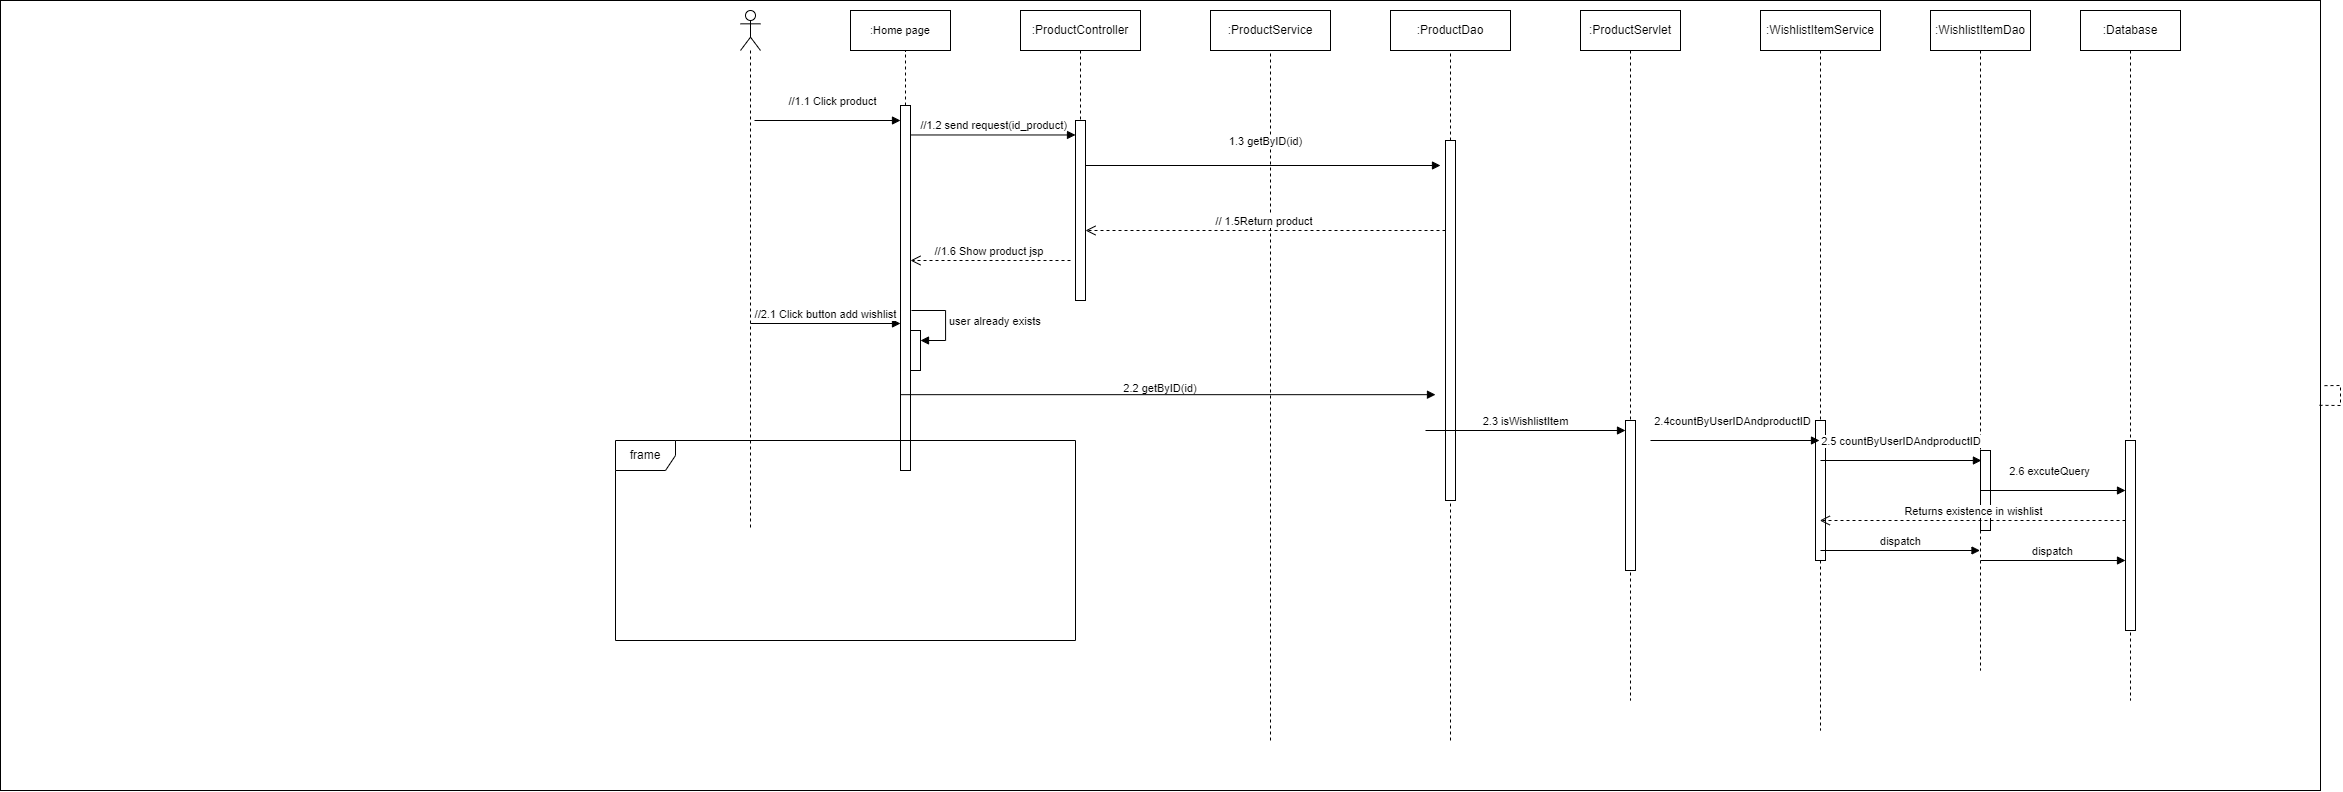

The diagram above was exported from draw.io. Its source (the exported page's mxGraphModel, read from the mxfile embedded in the PNG):
<mxGraphModel dx="2442" dy="2044" grid="1" gridSize="10" guides="1" tooltips="1" connect="1" arrows="1" fold="1" page="1" pageScale="1" pageWidth="827" pageHeight="1169" math="0" shadow="0">
  <root>
    <mxCell id="0" />
    <mxCell id="1" parent="0" />
    <mxCell id="NU5A66ZEuJVnUQoqQWVl-1" value="&#10;&lt;span style=&quot;color: rgb(0, 0, 0); font-family: Helvetica; font-size: 11px; font-style: normal; font-variant-ligatures: normal; font-variant-caps: normal; font-weight: 400; letter-spacing: normal; orphans: 2; text-align: center; text-indent: 0px; text-transform: none; widows: 2; word-spacing: 0px; -webkit-text-stroke-width: 0px; white-space: nowrap; background-color: rgb(255, 255, 255); text-decoration-thickness: initial; text-decoration-style: initial; text-decoration-color: initial; display: inline !important; float: none;&quot;&gt;2.2 getByID(id)&lt;/span&gt;&#10;&#10;" style="rounded=0;whiteSpace=wrap;html=1;" parent="1" vertex="1">
      <mxGeometry x="-540" y="-20" width="2320" height="790" as="geometry" />
    </mxCell>
    <mxCell id="NU5A66ZEuJVnUQoqQWVl-9" value="" style="endArrow=none;dashed=1;html=1;rounded=0;targetPerimeterSpacing=-1;sourcePerimeterSpacing=4;" parent="1" source="NU5A66ZEuJVnUQoqQWVl-1" target="NU5A66ZEuJVnUQoqQWVl-1" edge="1">
      <mxGeometry width="50" height="50" relative="1" as="geometry">
        <mxPoint x="150" y="130" as="sourcePoint" />
        <mxPoint x="200" y="80" as="targetPoint" />
      </mxGeometry>
    </mxCell>
    <mxCell id="gEhT2JGkdckqpTYm2CG8-22" value="" style="shape=umlLifeline;perimeter=lifelinePerimeter;whiteSpace=wrap;html=1;container=1;dropTarget=0;collapsible=0;recursiveResize=0;outlineConnect=0;portConstraint=eastwest;newEdgeStyle={&quot;curved&quot;:0,&quot;rounded&quot;:0};participant=umlActor;fontFamily=Helvetica;fontSize=11;fontColor=default;labelBackgroundColor=default;" parent="1" vertex="1">
      <mxGeometry x="200" y="-10" width="20" height="520" as="geometry" />
    </mxCell>
    <mxCell id="gEhT2JGkdckqpTYm2CG8-24" value="" style="html=1;points=[[0,0,0,0,5],[0,1,0,0,-5],[1,0,0,0,5],[1,1,0,0,-5]];perimeter=orthogonalPerimeter;outlineConnect=0;targetShapes=umlLifeline;portConstraint=eastwest;newEdgeStyle={&quot;curved&quot;:0,&quot;rounded&quot;:0};fontFamily=Helvetica;fontSize=11;fontColor=default;labelBackgroundColor=default;" parent="1" vertex="1">
      <mxGeometry x="360" y="85" width="10" height="365" as="geometry" />
    </mxCell>
    <mxCell id="gEhT2JGkdckqpTYm2CG8-25" value="//1.1 Click product" style="html=1;verticalAlign=bottom;startArrow=none;endArrow=block;curved=0;rounded=0;entryX=0;entryY=0;entryDx=0;entryDy=5;shadow=0;strokeColor=default;align=center;fontFamily=Helvetica;fontSize=11;fontColor=default;labelBackgroundColor=default;startFill=0;" parent="1" edge="1">
      <mxGeometry x="0.0647" y="10" relative="1" as="geometry">
        <mxPoint x="214" y="100" as="sourcePoint" />
        <mxPoint x="360" y="100" as="targetPoint" />
        <mxPoint as="offset" />
      </mxGeometry>
    </mxCell>
    <mxCell id="gEhT2JGkdckqpTYm2CG8-40" value="" style="html=1;verticalAlign=bottom;startArrow=none;startFill=0;endArrow=none;curved=0;rounded=0;shadow=0;strokeColor=default;align=center;fontFamily=Helvetica;fontSize=11;fontColor=default;labelBackgroundColor=default;dashed=1;endFill=0;targetPerimeterSpacing=2;" parent="1" source="gEhT2JGkdckqpTYm2CG8-24" edge="1">
      <mxGeometry x="0.646" y="35" width="60" relative="1" as="geometry">
        <mxPoint x="365" y="60" as="sourcePoint" />
        <mxPoint x="365" y="30" as="targetPoint" />
        <mxPoint as="offset" />
      </mxGeometry>
    </mxCell>
    <mxCell id="gEhT2JGkdckqpTYm2CG8-41" value=":Home page" style="whiteSpace=wrap;html=1;align=center;fontFamily=Helvetica;fontSize=11;fontColor=default;labelBackgroundColor=default;" parent="1" vertex="1">
      <mxGeometry x="310" y="-10" width="100" height="40" as="geometry" />
    </mxCell>
    <mxCell id="X2LHHiH-9nrdRHoyC26O-1" value=":ProductService" style="rounded=0;whiteSpace=wrap;html=1;" parent="1" vertex="1">
      <mxGeometry x="670" y="-10" width="120" height="40" as="geometry" />
    </mxCell>
    <mxCell id="X2LHHiH-9nrdRHoyC26O-3" value="" style="html=1;points=[[0,0,0,0,5],[0,1,0,0,-5],[1,0,0,0,5],[1,1,0,0,-5]];perimeter=orthogonalPerimeter;outlineConnect=0;targetShapes=umlLifeline;portConstraint=eastwest;newEdgeStyle={&quot;curved&quot;:0,&quot;rounded&quot;:0};" parent="1" vertex="1">
      <mxGeometry x="535" y="100" width="10" height="180" as="geometry" />
    </mxCell>
    <mxCell id="X2LHHiH-9nrdRHoyC26O-4" value="//1.2 send request(id_product)" style="html=1;verticalAlign=bottom;startArrow=none;endArrow=block;startSize=8;curved=0;rounded=0;entryX=0;entryY=0;entryDx=0;entryDy=5;targetPerimeterSpacing=-9;startFill=0;" parent="1" edge="1">
      <mxGeometry x="0.0061" relative="1" as="geometry">
        <mxPoint x="370" y="114.47" as="sourcePoint" />
        <mxPoint x="535" y="114.47" as="targetPoint" />
        <mxPoint as="offset" />
      </mxGeometry>
    </mxCell>
    <mxCell id="gNkCnDDnBuSJeW9vCacH-3" value=":ProductDao" style="rounded=0;whiteSpace=wrap;html=1;" parent="1" vertex="1">
      <mxGeometry x="850" y="-10" width="120" height="40" as="geometry" />
    </mxCell>
    <mxCell id="gNkCnDDnBuSJeW9vCacH-4" value=":ProductController" style="rounded=0;whiteSpace=wrap;html=1;" parent="1" vertex="1">
      <mxGeometry x="480" y="-10" width="120" height="40" as="geometry" />
    </mxCell>
    <mxCell id="gNkCnDDnBuSJeW9vCacH-5" value="" style="endArrow=none;dashed=1;html=1;rounded=0;exitX=0.5;exitY=1;exitDx=0;exitDy=0;sourcePerimeterSpacing=-1;startSize=0;" parent="1" source="gNkCnDDnBuSJeW9vCacH-4" edge="1">
      <mxGeometry width="50" height="50" relative="1" as="geometry">
        <mxPoint x="530" y="240" as="sourcePoint" />
        <mxPoint x="540" y="100" as="targetPoint" />
      </mxGeometry>
    </mxCell>
    <mxCell id="gNkCnDDnBuSJeW9vCacH-6" value="" style="endArrow=none;dashed=1;html=1;rounded=0;entryX=0.5;entryY=1;entryDx=0;entryDy=0;" parent="1" target="X2LHHiH-9nrdRHoyC26O-1" edge="1">
      <mxGeometry width="50" height="50" relative="1" as="geometry">
        <mxPoint x="730" y="720" as="sourcePoint" />
        <mxPoint x="630" y="190" as="targetPoint" />
      </mxGeometry>
    </mxCell>
    <mxCell id="gNkCnDDnBuSJeW9vCacH-7" value="" style="endArrow=none;dashed=1;html=1;rounded=0;entryX=0.5;entryY=1;entryDx=0;entryDy=0;" parent="1" source="gNkCnDDnBuSJeW9vCacH-15" target="gNkCnDDnBuSJeW9vCacH-3" edge="1">
      <mxGeometry width="50" height="50" relative="1" as="geometry">
        <mxPoint x="910" y="720" as="sourcePoint" />
        <mxPoint x="570" y="230" as="targetPoint" />
      </mxGeometry>
    </mxCell>
    <mxCell id="gNkCnDDnBuSJeW9vCacH-14" value="1.3 getByID(id)" style="html=1;verticalAlign=bottom;endArrow=block;curved=0;rounded=0;" parent="1" edge="1">
      <mxGeometry x="0.0137" y="15" width="80" relative="1" as="geometry">
        <mxPoint x="545" y="145" as="sourcePoint" />
        <mxPoint x="900" y="145" as="targetPoint" />
        <mxPoint as="offset" />
      </mxGeometry>
    </mxCell>
    <mxCell id="gNkCnDDnBuSJeW9vCacH-16" value="" style="endArrow=none;dashed=1;html=1;rounded=0;entryX=0.5;entryY=1;entryDx=0;entryDy=0;" parent="1" target="gNkCnDDnBuSJeW9vCacH-15" edge="1">
      <mxGeometry width="50" height="50" relative="1" as="geometry">
        <mxPoint x="909.9999999999995" y="370" as="sourcePoint" />
        <mxPoint x="910" y="30" as="targetPoint" />
      </mxGeometry>
    </mxCell>
    <mxCell id="gNkCnDDnBuSJeW9vCacH-15" value="" style="html=1;points=[[0,0,0,0,5],[0,1,0,0,-5],[1,0,0,0,5],[1,1,0,0,-5]];perimeter=orthogonalPerimeter;outlineConnect=0;targetShapes=umlLifeline;portConstraint=eastwest;newEdgeStyle={&quot;curved&quot;:0,&quot;rounded&quot;:0};" parent="1" vertex="1">
      <mxGeometry x="905" y="120" width="10" height="360" as="geometry" />
    </mxCell>
    <mxCell id="gNkCnDDnBuSJeW9vCacH-20" value="// 1.5Return product&amp;nbsp;" style="html=1;verticalAlign=bottom;endArrow=open;dashed=1;endSize=8;curved=0;rounded=0;" parent="1" edge="1">
      <mxGeometry relative="1" as="geometry">
        <mxPoint x="905" y="210" as="sourcePoint" />
        <mxPoint x="545" y="210" as="targetPoint" />
      </mxGeometry>
    </mxCell>
    <mxCell id="gNkCnDDnBuSJeW9vCacH-21" value="//1.6 Show product jsp&amp;nbsp;" style="html=1;verticalAlign=bottom;endArrow=open;dashed=1;endSize=8;curved=0;rounded=0;" parent="1" edge="1">
      <mxGeometry relative="1" as="geometry">
        <mxPoint x="530" y="240" as="sourcePoint" />
        <mxPoint x="370" y="240" as="targetPoint" />
      </mxGeometry>
    </mxCell>
    <mxCell id="gNkCnDDnBuSJeW9vCacH-25" value="frame" style="shape=umlFrame;whiteSpace=wrap;html=1;pointerEvents=0;" parent="1" vertex="1">
      <mxGeometry x="75" y="420" width="460" height="200" as="geometry" />
    </mxCell>
    <mxCell id="gNkCnDDnBuSJeW9vCacH-26" value="//2.1 Click button add wishlist" style="html=1;verticalAlign=bottom;endArrow=block;curved=0;rounded=0;" parent="1" target="gEhT2JGkdckqpTYm2CG8-24" edge="1">
      <mxGeometry width="80" relative="1" as="geometry">
        <mxPoint x="210" y="303" as="sourcePoint" />
        <mxPoint x="670" y="260" as="targetPoint" />
      </mxGeometry>
    </mxCell>
    <mxCell id="gNkCnDDnBuSJeW9vCacH-34" value="" style="html=1;points=[[0,0,0,0,5],[0,1,0,0,-5],[1,0,0,0,5],[1,1,0,0,-5]];perimeter=orthogonalPerimeter;outlineConnect=0;targetShapes=umlLifeline;portConstraint=eastwest;newEdgeStyle={&quot;curved&quot;:0,&quot;rounded&quot;:0};" parent="1" vertex="1">
      <mxGeometry x="370" y="310" width="10" height="40" as="geometry" />
    </mxCell>
    <mxCell id="gNkCnDDnBuSJeW9vCacH-35" value="user already exists" style="html=1;align=left;spacingLeft=2;endArrow=block;rounded=0;edgeStyle=orthogonalEdgeStyle;curved=0;rounded=0;" parent="1" target="gNkCnDDnBuSJeW9vCacH-34" edge="1">
      <mxGeometry relative="1" as="geometry">
        <mxPoint x="371" y="290" as="sourcePoint" />
        <Array as="points">
          <mxPoint x="405" y="320" />
        </Array>
      </mxGeometry>
    </mxCell>
    <mxCell id="gNkCnDDnBuSJeW9vCacH-38" value=":ProductServlet" style="shape=umlLifeline;perimeter=lifelinePerimeter;whiteSpace=wrap;html=1;container=1;dropTarget=0;collapsible=0;recursiveResize=0;outlineConnect=0;portConstraint=eastwest;newEdgeStyle={&quot;curved&quot;:0,&quot;rounded&quot;:0};" parent="1" vertex="1">
      <mxGeometry x="1040" y="-10" width="100" height="690" as="geometry" />
    </mxCell>
    <mxCell id="gNkCnDDnBuSJeW9vCacH-47" value="" style="html=1;points=[[0,0,0,0,5],[0,1,0,0,-5],[1,0,0,0,5],[1,1,0,0,-5]];perimeter=orthogonalPerimeter;outlineConnect=0;targetShapes=umlLifeline;portConstraint=eastwest;newEdgeStyle={&quot;curved&quot;:0,&quot;rounded&quot;:0};" parent="gNkCnDDnBuSJeW9vCacH-38" vertex="1">
      <mxGeometry x="45" y="410" width="10" height="150" as="geometry" />
    </mxCell>
    <mxCell id="gNkCnDDnBuSJeW9vCacH-41" value=":WishlistItemService" style="shape=umlLifeline;perimeter=lifelinePerimeter;whiteSpace=wrap;html=1;container=1;dropTarget=0;collapsible=0;recursiveResize=0;outlineConnect=0;portConstraint=eastwest;newEdgeStyle={&quot;curved&quot;:0,&quot;rounded&quot;:0};" parent="1" vertex="1">
      <mxGeometry x="1220" y="-10" width="120" height="720" as="geometry" />
    </mxCell>
    <mxCell id="gNkCnDDnBuSJeW9vCacH-60" value="" style="html=1;points=[[0,0,0,0,5],[0,1,0,0,-5],[1,0,0,0,5],[1,1,0,0,-5]];perimeter=orthogonalPerimeter;outlineConnect=0;targetShapes=umlLifeline;portConstraint=eastwest;newEdgeStyle={&quot;curved&quot;:0,&quot;rounded&quot;:0};" parent="gNkCnDDnBuSJeW9vCacH-41" vertex="1">
      <mxGeometry x="55" y="410" width="10" height="140" as="geometry" />
    </mxCell>
    <mxCell id="gNkCnDDnBuSJeW9vCacH-43" value="2.4countByUserIDAndproductID" style="html=1;verticalAlign=bottom;endArrow=block;curved=0;rounded=0;sourcePerimeterSpacing=-6;targetPerimeterSpacing=18;endFill=1;startSize=3;" parent="1" edge="1">
      <mxGeometry x="-0.0437" y="10" width="80" relative="1" as="geometry">
        <mxPoint x="1110" y="420" as="sourcePoint" />
        <mxPoint x="1279" y="420" as="targetPoint" />
        <mxPoint as="offset" />
      </mxGeometry>
    </mxCell>
    <mxCell id="gNkCnDDnBuSJeW9vCacH-45" value=":WishlistItemDao" style="shape=umlLifeline;perimeter=lifelinePerimeter;whiteSpace=wrap;html=1;container=1;dropTarget=0;collapsible=0;recursiveResize=0;outlineConnect=0;portConstraint=eastwest;newEdgeStyle={&quot;curved&quot;:0,&quot;rounded&quot;:0};" parent="1" vertex="1">
      <mxGeometry x="1390" y="-10" width="100" height="660" as="geometry" />
    </mxCell>
    <mxCell id="gNkCnDDnBuSJeW9vCacH-70" value="" style="html=1;points=[[0,0,0,0,5],[0,1,0,0,-5],[1,0,0,0,5],[1,1,0,0,-5]];perimeter=orthogonalPerimeter;outlineConnect=0;targetShapes=umlLifeline;portConstraint=eastwest;newEdgeStyle={&quot;curved&quot;:0,&quot;rounded&quot;:0};" parent="gNkCnDDnBuSJeW9vCacH-45" vertex="1">
      <mxGeometry x="50" y="440" width="10" height="80" as="geometry" />
    </mxCell>
    <mxCell id="gNkCnDDnBuSJeW9vCacH-46" value="2.5 countByUserIDAndproductID&amp;nbsp;" style="html=1;verticalAlign=bottom;endArrow=block;curved=0;rounded=0;" parent="1" edge="1">
      <mxGeometry x="0.0215" y="10" width="80" relative="1" as="geometry">
        <mxPoint x="1280" y="440" as="sourcePoint" />
        <mxPoint x="1440.93" y="440" as="targetPoint" />
        <mxPoint as="offset" />
      </mxGeometry>
    </mxCell>
    <mxCell id="gNkCnDDnBuSJeW9vCacH-49" value="" style="endArrow=none;dashed=1;html=1;rounded=0;" parent="1" edge="1">
      <mxGeometry width="50" height="50" relative="1" as="geometry">
        <mxPoint x="910" y="720" as="sourcePoint" />
        <mxPoint x="910" y="480" as="targetPoint" />
      </mxGeometry>
    </mxCell>
    <mxCell id="gNkCnDDnBuSJeW9vCacH-50" value="" style="html=1;verticalAlign=bottom;endArrow=block;curved=0;rounded=0;" parent="1" edge="1">
      <mxGeometry width="80" relative="1" as="geometry">
        <mxPoint x="360" y="374.17" as="sourcePoint" />
        <mxPoint x="894.9999999999995" y="374.17" as="targetPoint" />
      </mxGeometry>
    </mxCell>
    <mxCell id="gNkCnDDnBuSJeW9vCacH-55" value=":Database" style="shape=umlLifeline;perimeter=lifelinePerimeter;whiteSpace=wrap;html=1;container=1;dropTarget=0;collapsible=0;recursiveResize=0;outlineConnect=0;portConstraint=eastwest;newEdgeStyle={&quot;curved&quot;:0,&quot;rounded&quot;:0};" parent="1" vertex="1">
      <mxGeometry x="1540" y="-10" width="100" height="690" as="geometry" />
    </mxCell>
    <mxCell id="gNkCnDDnBuSJeW9vCacH-56" value="" style="html=1;points=[[0,0,0,0,5],[0,1,0,0,-5],[1,0,0,0,5],[1,1,0,0,-5]];perimeter=orthogonalPerimeter;outlineConnect=0;targetShapes=umlLifeline;portConstraint=eastwest;newEdgeStyle={&quot;curved&quot;:0,&quot;rounded&quot;:0};" parent="gNkCnDDnBuSJeW9vCacH-55" vertex="1">
      <mxGeometry x="45" y="430" width="10" height="190" as="geometry" />
    </mxCell>
    <mxCell id="gNkCnDDnBuSJeW9vCacH-59" value="2.6 excuteQuery" style="html=1;verticalAlign=bottom;endArrow=block;curved=0;rounded=0;" parent="1" edge="1">
      <mxGeometry x="-0.0345" y="10" width="80" relative="1" as="geometry">
        <mxPoint x="1440" y="470" as="sourcePoint" />
        <mxPoint x="1585" y="470" as="targetPoint" />
        <mxPoint as="offset" />
      </mxGeometry>
    </mxCell>
    <mxCell id="gNkCnDDnBuSJeW9vCacH-66" value="2.3 isWishlistItem" style="html=1;verticalAlign=bottom;endArrow=block;curved=0;rounded=0;" parent="1" target="gNkCnDDnBuSJeW9vCacH-47" edge="1">
      <mxGeometry width="80" relative="1" as="geometry">
        <mxPoint x="885" y="410" as="sourcePoint" />
        <mxPoint x="1140" y="410" as="targetPoint" />
      </mxGeometry>
    </mxCell>
    <mxCell id="gNkCnDDnBuSJeW9vCacH-69" value="Returns existence in wishlist" style="html=1;verticalAlign=bottom;endArrow=open;dashed=1;endSize=8;curved=0;rounded=0;" parent="1" edge="1">
      <mxGeometry relative="1" as="geometry">
        <mxPoint x="1585" y="500" as="sourcePoint" />
        <mxPoint x="1279.3235294117649" y="500" as="targetPoint" />
      </mxGeometry>
    </mxCell>
    <mxCell id="gNkCnDDnBuSJeW9vCacH-71" value="dispatch" style="html=1;verticalAlign=bottom;endArrow=block;curved=0;rounded=0;" parent="1" target="gNkCnDDnBuSJeW9vCacH-45" edge="1">
      <mxGeometry width="80" relative="1" as="geometry">
        <mxPoint x="1280" y="530" as="sourcePoint" />
        <mxPoint x="1360" y="530" as="targetPoint" />
      </mxGeometry>
    </mxCell>
    <mxCell id="gNkCnDDnBuSJeW9vCacH-72" value="dispatch" style="html=1;verticalAlign=bottom;endArrow=block;curved=0;rounded=0;" parent="1" target="gNkCnDDnBuSJeW9vCacH-56" edge="1">
      <mxGeometry width="80" relative="1" as="geometry">
        <mxPoint x="1440" y="540" as="sourcePoint" />
        <mxPoint x="1520" y="540" as="targetPoint" />
      </mxGeometry>
    </mxCell>
  </root>
</mxGraphModel>